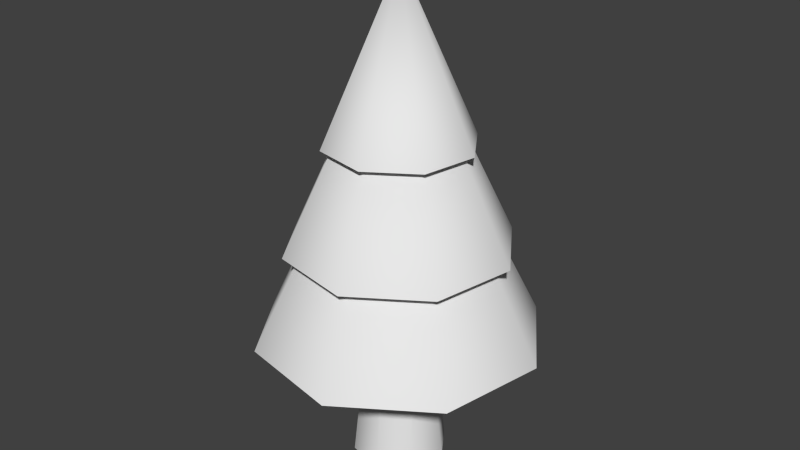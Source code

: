 # Source: Tree_1.blend  (saved by Blender 2.72.0; exported with 4.5.12 LTS)
import bpy
from mathutils import Matrix  # noqa: F401  (used for matrix-valued properties, if any)

bpy.ops.wm.read_factory_settings(use_empty=True)
scene = bpy.context.scene
scene.name = 'Scene'

# ---- collections
col_collection_1 = bpy.data.collections.new('Collection 1'); scene.collection.children.link(col_collection_1)

# ---- world
world_world = bpy.data.worlds.new('World'); scene.world = world_world
world_world.color = (0.05088, 0.05088, 0.05088)
world_world.use_sun_shadow = False
world_world.sun_shadow_jitter_overblur = 0.0
world_world.cycles.sampling_method = 'MANUAL'
world_world.cycles.sample_map_resolution = 256

# ---- meshes
me_plane_001 = bpy.data.meshes.new('Plane.001')
me_plane_001.from_pydata([(-0.1285, 0.5979, -3.05), (-0.03006, 0.1028, 1.676), (0.3301, 0.5067, -3.05), (0.04965, 0.08692, 1.676), (0.5899, 0.1178, -3.05), (0.0948, 0.01935, 1.676), (0.4987, -0.3408, -3.05), (0.07895, -0.06036, 1.676), (0.1099, -0.6007, -3.05), (0.01137, -0.1055, 1.676), (-0.3488, -0.5094, -3.05), (-0.06834, -0.08966, 1.676), (-0.6086, -0.1206, -3.05), (-0.1135, -0.02208, 1.676), (-0.5174, 0.3381, -3.05), (-0.09763, 0.05763, 1.676), (-0.009343, -0.001367, 3.263), (-0.788, 0.5189, 1.169), (-0.9279, -0.1841, 1.169), (-0.5297, -0.7801, 1.169), (0.1734, -0.9199, 1.169), (0.7694, -0.5217, 1.169), (0.9092, 0.1813, 1.169), (0.511, 0.7773, 1.169), (-0.1921, 0.9172, 1.169), (-0.009343, -0.001367, 2.836), (-1.195, 0.7911, -0.1265), (-1.408, -0.2796, -0.1265), (-0.8018, -1.187, -0.1265), (0.2689, -1.4, -0.1265), (1.177, -0.7938, -0.1265), (1.39, 0.2769, -0.1265), (0.7831, 1.185, -0.1265), (-0.2876, 1.398, -0.1265), (-0.009343, -0.001367, 2.292), (-1.522, 1.009, -1.333), (-1.794, -0.3563, -1.333), (-1.02, -1.514, -1.333), (0.3456, -1.786, -1.333), (1.503, -1.012, -1.333), (1.775, 0.3536, -1.333), (1.001, 1.511, -1.333), (-0.3643, 1.783, -1.333)], [], [(2, 3, 5, 4), (8, 9, 11, 10), (10, 11, 13, 12), (12, 13, 15, 14), (14, 15, 1, 0), (4, 5, 7, 6), (6, 7, 9, 8), (0, 1, 3, 2), (16, 21, 22), (16, 24, 17), (16, 20, 21), (16, 23, 24), (16, 18, 19), (16, 17, 18), (16, 22, 23), (16, 19, 20), (25, 30, 31), (25, 33, 26), (25, 29, 30), (25, 32, 33), (25, 27, 28), (25, 26, 27), (25, 31, 32), (25, 28, 29), (34, 39, 40), (34, 42, 35), (34, 38, 39), (34, 41, 42), (34, 36, 37), (34, 35, 36), (34, 40, 41), (34, 37, 38)])
me_plane_001.polygons.foreach_set('use_smooth', [True] * 32)
_uv = me_plane_001.uv_layers.new(name='UVMap')
_uv.uv.foreach_set('vector', [0.8977, 0.02786, 0.7728, 0.5297, 0.7639, 0.5279, 0.8478, 0.01759, 0.7465, 0.009281, 0.7459, 0.5265, 0.7369, 0.5268, 0.6956, 0.0113, 0.6956, 0.0113, 0.7369, 0.5268, 0.7279, 0.5279, 0.6451, 0.01741, 0.6451, 0.01741, 0.7279, 0.5279, 0.7191, 0.5297, 0.5952, 0.0276, 0.5952, 0.0276, 0.7191, 0.5297, 0.7104, 0.5323, 0.5464, 0.04178, 0.8478, 0.01759, 0.7639, 0.5279, 0.755, 0.5268, 0.7973, 0.01138, 0.7973, 0.01138, 0.755, 0.5268, 0.7459, 0.5265, 0.7465, 0.009281, 0.9465, 0.04213, 0.7815, 0.5323, 0.7728, 0.5297, 0.8977, 0.02786, 0.7333, 0.7727, 0.5179, 0.8619, 0.5179, 0.6834, 0.7333, 0.7727, 0.8226, 0.5572, 0.9488, 0.6834, 0.7333, 0.7727, 0.6441, 0.9881, 0.5179, 0.8619, 0.7333, 0.7727, 0.6441, 0.5572, 0.8226, 0.5572, 0.7333, 0.7727, 0.9488, 0.8619, 0.8226, 0.9881, 0.7333, 0.7727, 0.9488, 0.6834, 0.9488, 0.8619, 0.7333, 0.7727, 0.5179, 0.6834, 0.6441, 0.5572, 0.7333, 0.7727, 0.8226, 0.9881, 0.6441, 0.9881, 0.3026, 0.2853, 0.518, 0.3746, 0.3918, 0.5008, 0.3026, 0.2853, 0.08718, 0.3746, 0.08717, 0.1961, 0.3026, 0.2853, 0.518, 0.1961, 0.518, 0.3746, 0.3026, 0.2853, 0.2134, 0.5008, 0.08718, 0.3746, 0.3026, 0.2853, 0.2134, 0.06993, 0.3918, 0.06993, 0.3026, 0.2853, 0.08717, 0.1961, 0.2134, 0.06993, 0.3026, 0.2853, 0.3918, 0.5008, 0.2134, 0.5008, 0.3026, 0.2853, 0.3918, 0.06993, 0.518, 0.1961, 0.2514, 0.7618, 0.036, 0.6725, 0.1622, 0.5463, 0.2514, 0.7618, 0.4668, 0.6725, 0.4668, 0.851, 0.2514, 0.7618, 0.036, 0.851, 0.036, 0.6725, 0.2514, 0.7618, 0.3406, 0.5463, 0.4668, 0.6725, 0.2514, 0.7618, 0.3406, 0.9772, 0.1622, 0.9772, 0.2514, 0.7618, 0.4668, 0.851, 0.3406, 0.9772, 0.2514, 0.7618, 0.1622, 0.5463, 0.3406, 0.5463, 0.2514, 0.7618, 0.1622, 0.9772, 0.036, 0.851])
me_plane_001.use_remesh_preserve_volume = False
me_plane_001.use_remesh_preserve_attributes = False
me_plane_001.use_mirror_vertex_groups = False
me_plane_001.update()

# ---- objects
ob_plane_001 = bpy.data.objects.new('Plane.001', me_plane_001)

# ---- transforms, parenting, visibility, modifiers, constraints
ob_plane_001.location = (0.009343, 0.001368, 1.18)
ob_plane_001.rotation_euler = (-1.629e-07, 0.0, 0.0)
ob_plane_001.color = (0.8, 0.8, 0.8, 1.0)
ob_plane_001.lineart.crease_threshold = 0.0

# ---- collection membership
col_collection_1.objects.link(ob_plane_001)

# ---- scene / render settings (as saved in the file)
scene.frame_start = 1; scene.frame_end = 250; scene.frame_set(1)
scene.render.engine = 'BLENDER_EEVEE_NEXT'
scene.render.resolution_percentage = 50
scene.render.dither_intensity = 0.0
scene.cycles.use_denoising = False
scene.cycles.samples = 10
scene.cycles.sampling_pattern = 'TABULATED_SOBOL'
scene.cycles.light_sampling_threshold = 0.0
scene.cycles.use_adaptive_sampling = False
scene.cycles.use_light_tree = False
scene.cycles.blur_glossy = 0.0
scene.cycles.pixel_filter_type = 'GAUSSIAN'
scene.cycles.sample_clamp_indirect = 0.0
scene.view_settings.view_transform = 'Standard'
bpy.context.view_layer.update()

# ---- added for rendering (the .blend has no active camera and no usable light): camera, sun
cam_auto = bpy.data.cameras.new('AutoCamera')
cam_auto.lens = 50.0
cam_auto.sensor_width = 36.0
cam_auto.clip_end = 1000.0
ob_auto_camera = bpy.data.objects.new('AutoCamera', cam_auto)
scene.collection.objects.link(ob_auto_camera)
ob_auto_camera.location = (7.47804, -8.97365, 7.26877)
ob_auto_camera.rotation_euler = (1.09748, -7.21219e-08, 0.694738)
scene.camera = ob_auto_camera
light_auto_sun = bpy.data.lights.new('AutoSun', 'SUN')
light_auto_sun.energy = 3.0
light_auto_sun.angle = 0.0523599
ob_auto_sun = bpy.data.objects.new('AutoSun', light_auto_sun)
scene.collection.objects.link(ob_auto_sun)
ob_auto_sun.rotation_euler = (0.872665, 0.174533, 0.523599)
bpy.context.view_layer.update()
